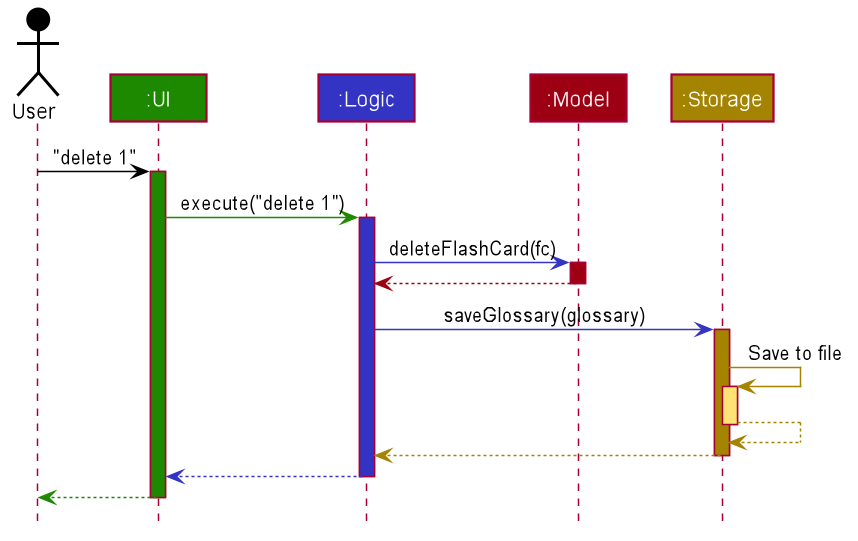

The diagram above was rendered by PlantUML. Its source (embedded in the PNG):
@startuml








skinparam BackgroundColor #FFFFFFF

skinparam Shadowing false

skinparam Class {
    FontColor #FFFFFF
    BorderThickness 1
    BorderColor #FFFFFF
    StereotypeFontColor #FFFFFF
    FontName Arial
}

skinparam Actor {
    BorderColor #000000
    Color #000000
    FontName Arial
}

skinparam Sequence {
    MessageAlign center
    BoxFontSize 15
    BoxPadding 0
    BoxFontColor #FFFFFF
    FontName Arial
}

skinparam Participant {
    FontColor #FFFFFFF
    Padding 20
}

skinparam MinClassWidth 50
skinparam ParticipantPadding 10
skinparam Shadowing false
skinparam DefaultTextAlignment center
skinparam packageStyle Rectangle

hide footbox
hide members
hide circle

Actor User as user #000000
Participant ":UI" as ui #1D8900
Participant ":Logic" as logic #3333C4
Participant ":Model" as model #9D0012
Participant ":Storage" as storage #A38300

user -[#000000]> ui : "delete 1"
activate ui #1D8900

ui -[#1D8900]> logic : execute("delete 1")
activate logic #3333C4

logic -[#3333C4]> model : deleteFlashCard(fc)
activate model #9D0012

model -[#9D0012]-> logic
deactivate model

logic -[#3333C4]> storage : saveGlossary(glossary)
activate storage #A38300

storage -[#A38300]> storage : Save to file
activate storage #FFE374
storage --[#A38300]> storage
deactivate storage

storage --[#A38300]> logic
deactivate storage

logic --[#3333C4]> ui
deactivate logic

ui--[#1D8900]> user
deactivate ui
@enduml